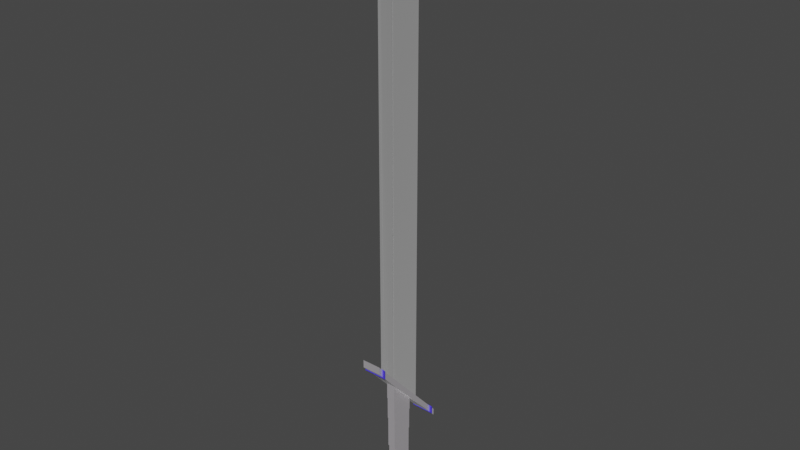 # Source: Broadsword.blend  (saved by Blender 2.90.8; exported with 4.5.12 LTS)
import bpy
from mathutils import Matrix  # noqa: F401  (used for matrix-valued properties, if any)

bpy.ops.wm.read_factory_settings(use_empty=True)
scene = bpy.context.scene
scene.name = 'Scene'

# ---- collections
col_collection = bpy.data.collections.new('Collection'); scene.collection.children.link(col_collection)

# ---- materials (node trees are filled in below, after node groups)
mat_material_001 = bpy.data.materials.new('Material.001')
mat_material_002 = bpy.data.materials.new('Material.002')
mat_material_003 = bpy.data.materials.new('Material.003')

# ---- material node trees
mat_material_001.use_nodes = True; mat_material_001.node_tree.nodes.clear()
_N = mat_material_001.node_tree.nodes; _L = mat_material_001.node_tree.links
n0 = _N.new('ShaderNodeBsdfPrincipled'); n0.name = 'Principled BSDF'; n0.location = (10, 300)
n0.distribution = 'GGX'
n0.subsurface_method = 'BURLEY'
n0.inputs[1].default_value = 1.0
n0.inputs[2].default_value = 1.0
n0.inputs[3].default_value = 2.145
n0.inputs[8].default_value = 1.0
n0.inputs[9].default_value = (6.0, 2.4, 13.9)
n0.inputs[10].default_value = 1.0
n0.inputs[13].default_value = 0.63
n0.inputs[18].default_value = 0.2
n0.inputs[27].default_value = (0.0, 0.0, 0.0, 1.0)
n0.inputs[28].default_value = 1.0
n1 = _N.new('ShaderNodeOutputMaterial'); n1.name = 'Material Output'; n1.location = (300, 300)
_L.new(n0.outputs[0], n1.inputs[0])
n1.is_active_output = True
mat_material_002.use_nodes = True; mat_material_002.node_tree.nodes.clear()
_N = mat_material_002.node_tree.nodes; _L = mat_material_002.node_tree.links
n0 = _N.new('ShaderNodeBsdfPrincipled'); n0.name = 'Principled BSDF'; n0.location = (10, 300)
n0.distribution = 'GGX'
n0.subsurface_method = 'BURLEY'
n0.inputs[0].default_value = (0.4493, 0.4157, 0.4575, 1.0)
n0.inputs[1].default_value = 0.1
n0.inputs[2].default_value = 0.6028
n0.inputs[3].default_value = 0.165
n0.inputs[9].default_value = (0.0, 0.0, 0.0)
n0.inputs[13].default_value = 0.4645
n0.inputs[24].default_value = 0.122
n0.inputs[27].default_value = (0.0, 0.0, 0.0, 1.0)
n0.inputs[28].default_value = 1.0
n1 = _N.new('ShaderNodeOutputMaterial'); n1.name = 'Material Output'; n1.location = (300, 300)
_L.new(n0.outputs[0], n1.inputs[0])
n1.is_active_output = True
mat_material_003.use_nodes = True; mat_material_003.node_tree.nodes.clear()
_N = mat_material_003.node_tree.nodes; _L = mat_material_003.node_tree.links
n0 = _N.new('ShaderNodeBsdfPrincipled'); n0.name = 'Principled BSDF'; n0.location = (10, 300)
n0.distribution = 'GGX'
n0.subsurface_method = 'BURLEY'
n0.inputs[0].default_value = (0.07322, 0.04744, 0.8, 1.0)
n0.inputs[2].default_value = 1.0
n0.inputs[3].default_value = 1.293
n0.inputs[27].default_value = (0.0, 0.0, 0.0, 1.0)
n0.inputs[28].default_value = 1.0
n1 = _N.new('ShaderNodeOutputMaterial'); n1.name = 'Material Output'; n1.location = (300, 300)
_L.new(n0.outputs[0], n1.inputs[0])
n1.is_active_output = True

# ---- world
world_world = bpy.data.worlds.new('World'); scene.world = world_world
world_world.use_nodes = True; world_world.node_tree.nodes.clear()
_N = world_world.node_tree.nodes; _L = world_world.node_tree.links
n0 = _N.new('ShaderNodeOutputWorld'); n0.name = 'World Output'; n0.location = (300, 300)
n1 = _N.new('ShaderNodeBackground'); n1.name = 'Background'; n1.location = (10, 300)
n1.inputs[0].default_value = (0.05088, 0.05088, 0.05088, 1.0)
_L.new(n1.outputs[0], n0.inputs[0])
n0.is_active_output = True
world_world.color = (0.05088, 0.05088, 0.05088)
world_world.use_sun_shadow = False
world_world.sun_shadow_jitter_overblur = 0.0

# ---- meshes
me_cube = bpy.data.meshes.new('Cube')
me_cube.from_pydata([(-0.08358, -0.403, -3.828), (-0.08358, -0.403, 3.96), (-0.08358, 0.403, -4.747), (-0.08358, 0.403, 4.747), (0.08358, -0.403, -3.828), (0.08358, -0.403, 3.96), (0.01663, 0.4202, -4.747), (0.01663, 0.4202, 4.747), (-0.08358, -0.2729, -3.977), (-0.08358, -0.2729, 4.087), (0.08358, -0.2729, -3.977), (0.08358, -0.2729, 4.087), (-0.08358, -0.2325, 4.126), (0.08358, -0.2325, -4.023), (-0.08358, -0.2325, -4.023), (0.08358, -0.2325, 4.126), (-0.08358, -0.2325, -4.023), (-0.08358, -0.2729, -3.977), (0.08358, -0.2325, 4.126), (0.08358, -0.2729, 4.087), (0.08358, -0.2729, -3.977), (-0.08358, -0.2729, 4.087), (-0.08358, -0.2325, 4.126), (0.08358, -0.2325, -4.023), (-0.0826, -0.2325, -4.023), (-0.0826, -0.2729, -3.977), (0.0826, -0.2325, 4.126), (0.0826, -0.2729, 4.087), (0.0826, -0.2729, -3.977), (-0.0826, -0.2729, 4.087), (-0.0826, -0.2325, 4.126), (0.0826, -0.2325, -4.023), (-0.104, -0.2325, -4.023), (-0.104, -0.2729, -3.977), (0.06124, -0.2325, 4.126), (0.06124, -0.2729, 4.087), (0.06124, -0.2729, -3.977), (-0.104, -0.2729, 4.087), (-0.104, -0.2325, 4.126), (0.06124, -0.2325, -4.023), (-0.08358, 0.3773, 4.722), (0.08358, 0.3773, -4.718), (-0.08358, 0.3773, -4.718), (0.08358, 0.3773, 4.722), (-0.03348, 0.4116, -4.747), (-0.03616, 0.4552, 4.789), (0.0, -0.403, -3.828), (0.0006714, -0.441, 3.923), (0.0006714, -0.2979, 4.062), (0.0, -0.2729, -3.977), (0.0, -0.2325, -4.023), (0.0006714, -0.2535, 4.106), (0.0006714, 0.4175, 4.761), (0.0, 0.3773, -4.718)], [], [(42, 40, 3, 2), (44, 45, 7, 6), (10, 11, 5, 4), (46, 47, 1, 0), (49, 10, 4, 46), (48, 9, 1, 47), (51, 12, 9, 48), (50, 13, 10, 49), (11, 10, 20, 19), (0, 1, 9, 8), (41, 43, 15, 13), (53, 41, 13, 50), (52, 40, 12, 51), (9, 12, 22, 21), (18, 19, 27, 26), (17, 21, 29, 25), (12, 14, 16, 22), (14, 8, 17, 16), (10, 13, 23, 20), (8, 9, 21, 17), (15, 11, 19, 18), (13, 15, 18, 23), (28, 31, 39, 36), (30, 24, 32, 38), (23, 18, 26, 31), (21, 22, 30, 29), (19, 20, 28, 27), (16, 17, 25, 24), (22, 16, 24, 30), (20, 23, 31, 28), (39, 34, 35, 36), (33, 37, 38, 32), (25, 29, 37, 33), (26, 27, 35, 34), (31, 26, 34, 39), (29, 30, 38, 37), (27, 28, 36, 35), (24, 25, 33, 32), (45, 3, 40, 52), (44, 6, 41, 53), (6, 7, 43, 41), (14, 12, 40, 42), (2, 44, 53, 42), (7, 45, 52, 43), (43, 52, 51, 15), (42, 53, 50, 14), (14, 50, 49, 8), (15, 51, 48, 11), (11, 48, 47, 5), (8, 49, 46, 0), (4, 5, 47, 46), (2, 3, 45, 44)])
_uv = me_cube.uv_layers.new(name='UVMap')
_uv.uv.foreach_set('vector', [0.375, 0.242, 0.625, 0.242, 0.625, 0.25, 0.375, 0.25, 0.375, 0.375, 0.625, 0.375, 0.625, 0.5, 0.375, 0.5, 0.375, 0.7097, 0.625, 0.7097, 0.625, 0.75, 0.375, 0.75, 0.375, 0.875, 0.625, 0.875, 0.625, 1.0, 0.375, 1.0, 0.25, 0.7097, 0.375, 0.7097, 0.375, 0.75, 0.25, 0.75, 0.75, 0.7097, 0.875, 0.7097, 0.875, 0.75, 0.75, 0.75, 0.75, 0.6971, 0.875, 0.6971, 0.875, 0.7097, 0.75, 0.7097, 0.25, 0.6971, 0.375, 0.6971, 0.375, 0.7097, 0.25, 0.7097, 0.625, 0.7097, 0.375, 0.7097, 0.375, 0.7097, 0.625, 0.7097, 0.375, 0.0, 0.625, 0.0, 0.625, 0.04034, 0.375, 0.04034, 0.375, 0.508, 0.625, 0.508, 0.625, 0.6971, 0.375, 0.6971, 0.25, 0.508, 0.375, 0.508, 0.375, 0.6971, 0.25, 0.6971, 0.75, 0.508, 0.875, 0.508, 0.875, 0.6971, 0.75, 0.6971, 0.875, 0.7097, 0.875, 0.6971, 0.875, 0.6971, 0.875, 0.7097, 0.625, 0.6971, 0.625, 0.7097, 0.625, 0.7097, 0.625, 0.6971, 0.375, 0.04034, 0.625, 0.04034, 0.625, 0.04034, 0.375, 0.04034, 0.625, 0.05287, 0.375, 0.05287, 0.375, 0.05287, 0.625, 0.05287, 0.125, 0.6971, 0.125, 0.7097, 0.125, 0.7097, 0.125, 0.6971, 0.375, 0.7097, 0.375, 0.6971, 0.375, 0.6971, 0.375, 0.7097, 0.375, 0.04034, 0.625, 0.04034, 0.625, 0.04034, 0.375, 0.04034, 0.625, 0.6971, 0.625, 0.7097, 0.625, 0.7097, 0.625, 0.6971, 0.375, 0.6971, 0.625, 0.6971, 0.625, 0.6971, 0.375, 0.6971, 0.375, 0.7097, 0.375, 0.6971, 0.375, 0.6971, 0.375, 0.7097, 0.625, 0.05287, 0.375, 0.05287, 0.375, 0.05287, 0.625, 0.05287, 0.375, 0.6971, 0.625, 0.6971, 0.625, 0.6971, 0.375, 0.6971, 0.875, 0.7097, 0.875, 0.6971, 0.875, 0.6971, 0.875, 0.7097, 0.625, 0.7097, 0.375, 0.7097, 0.375, 0.7097, 0.625, 0.7097, 0.125, 0.6971, 0.125, 0.7097, 0.125, 0.7097, 0.125, 0.6971, 0.625, 0.05287, 0.375, 0.05287, 0.375, 0.05287, 0.625, 0.05287, 0.375, 0.7097, 0.375, 0.6971, 0.375, 0.6971, 0.375, 0.7097, 0.375, 0.6971, 0.625, 0.6971, 0.625, 0.7097, 0.375, 0.7097, 0.375, 0.04034, 0.625, 0.04034, 0.625, 0.05287, 0.375, 0.05287, 0.375, 0.04034, 0.625, 0.04034, 0.625, 0.04034, 0.375, 0.04034, 0.625, 0.6971, 0.625, 0.7097, 0.625, 0.7097, 0.625, 0.6971, 0.375, 0.6971, 0.625, 0.6971, 0.625, 0.6971, 0.375, 0.6971, 0.875, 0.7097, 0.875, 0.6971, 0.875, 0.6971, 0.875, 0.7097, 0.625, 0.7097, 0.375, 0.7097, 0.375, 0.7097, 0.625, 0.7097, 0.125, 0.6971, 0.125, 0.7097, 0.125, 0.7097, 0.125, 0.6971, 0.75, 0.5, 0.875, 0.5, 0.875, 0.508, 0.75, 0.508, 0.25, 0.5, 0.375, 0.5, 0.375, 0.508, 0.25, 0.508, 0.375, 0.5, 0.625, 0.5, 0.625, 0.508, 0.375, 0.508, 0.375, 0.05287, 0.625, 0.05287, 0.625, 0.242, 0.375, 0.242, 0.125, 0.5, 0.25, 0.5, 0.25, 0.508, 0.125, 0.508, 0.625, 0.5, 0.75, 0.5, 0.75, 0.508, 0.625, 0.508, 0.625, 0.508, 0.75, 0.508, 0.75, 0.6971, 0.625, 0.6971, 0.125, 0.508, 0.25, 0.508, 0.25, 0.6971, 0.125, 0.6971, 0.125, 0.6971, 0.25, 0.6971, 0.25, 0.7097, 0.125, 0.7097, 0.625, 0.6971, 0.75, 0.6971, 0.75, 0.7097, 0.625, 0.7097, 0.625, 0.7097, 0.75, 0.7097, 0.75, 0.75, 0.625, 0.75, 0.125, 0.7097, 0.25, 0.7097, 0.25, 0.75, 0.125, 0.75, 0.375, 0.75, 0.625, 0.75, 0.625, 0.875, 0.375, 0.875, 0.375, 0.25, 0.625, 0.25, 0.625, 0.375, 0.375, 0.375])
me_cube.materials.append(mat_material_001)
me_cube.use_remesh_fix_poles = True
me_cube.use_remesh_preserve_attributes = False
me_cube.use_mirror_vertex_groups = False
me_cube.update()
me_cube_001 = bpy.data.meshes.new('Cube.001')
me_cube_001.from_pydata([(-0.1803, -0.7402, 1.172), (-0.1803, -0.7402, 1.322), (-0.1803, 0.8245, -0.5789), (-0.1803, 0.8245, -0.4468), (0.1803, -0.7402, 1.172), (0.1803, -0.7402, 1.322), (0.1803, 0.8245, -0.5789), (0.1803, 0.8245, -0.4468), (0.08276, -0.2217, 0.6564), (0.08276, 0.2217, 0.1538), (-0.08276, -0.2217, 0.6564), (-0.08276, 0.2217, 0.1538), (0.08276, -0.2217, 0.2727), (0.08276, 0.2217, -0.1489), (-0.08276, 0.2217, -0.1489), (-0.08276, -0.2217, 0.2727), (-0.0795, -0.213, 0.2644), (0.0795, -0.213, 0.2644), (-0.0795, 0.213, -0.1406), (0.0795, 0.213, -0.1406), (-0.0795, -0.213, -0.1752), (0.0795, -0.213, -0.1752), (-0.0795, 0.213, -0.5801), (0.0795, 0.213, -0.5801), (-0.07587, -0.2032, -0.1844), (0.07587, -0.2032, -0.1844), (-0.07587, 0.2032, -0.5708), (0.07587, 0.2032, -0.5708), (-0.07587, -0.2032, -0.8051), (0.07587, -0.2032, -0.8051), (-0.07587, 0.2032, -1.192), (0.07587, 0.2032, -1.192), (-0.06947, -0.1861, -0.8214), (0.06947, -0.1861, -0.8214), (-0.06947, 0.1861, -1.175), (0.06947, 0.1861, -1.175), (-0.06947, -0.1861, -1.337), (0.06947, -0.1861, -1.337), (-0.06947, 0.1861, -1.691), (0.06947, 0.1861, -1.691), (-0.06576, -0.1762, -1.346), (0.06576, -0.1762, -1.346), (-0.06576, 0.1762, -1.681), (0.06576, 0.1762, -1.681), (-0.06576, -0.1762, -1.668), (0.06576, -0.1762, -1.668), (-0.06576, 0.1762, -2.003), (0.06576, 0.1762, -2.003), (-0.1803, 0.7321, -0.4755), (-0.1803, 0.7321, -0.3424), (0.1803, 0.7321, -0.4755), (0.1803, 0.7321, -0.3424), (-0.1803, 0.6947, -0.4336), (0.1803, 0.6947, -0.3001), (-0.1803, 0.6947, -0.3001), (0.1803, 0.6947, -0.4336), (-0.1803, -0.652, 1.073), (0.1803, -0.652, 1.222), (-0.1803, -0.652, 1.222), (0.1803, -0.652, 1.073), (-0.1803, -0.6242, 1.191), (0.1803, -0.6242, 1.042), (-0.1803, -0.6242, 1.042), (0.1803, -0.6242, 1.191), (-0.1803, -0.6242, 1.042), (-0.1803, -0.652, 1.073), (0.1803, -0.6242, 1.191), (0.1803, -0.652, 1.222), (-0.1803, -0.652, 1.222), (0.1803, -0.652, 1.073), (-0.1803, -0.6242, 1.191), (0.1803, -0.6242, 1.042), (0.2166, -0.6548, 1.235), (0.2166, -0.6548, 1.235), (0.2166, -0.6214, 1.198), (-0.2166, -0.6548, 1.235), (-0.2166, -0.6214, 1.198), (-0.2166, -0.6214, 1.019), (-0.2166, -0.6548, 1.056), (0.2166, -0.6214, 1.198), (-0.2166, -0.6548, 1.235), (0.2166, -0.6548, 1.056), (-0.2166, -0.6214, 1.198), (0.2166, -0.6214, 1.019), (-0.2136, 0.6913, -0.2839), (-0.2136, 0.7356, -0.334), (0.2136, 0.6913, -0.4421), (0.2136, 0.7356, -0.4917), (0.2136, 0.7356, -0.334), (-0.2136, 0.7356, -0.4917), (-0.2136, 0.6913, -0.4421), (0.2136, 0.6913, -0.2839), (0.06576, 0.1762, -1.915), (0.06576, -0.1762, -1.58), (-0.06576, -0.1762, -1.58), (-0.06576, 0.1762, -1.915), (0.06576, -0.1762, -1.555), (-0.06576, 0.1762, -1.89), (0.06576, 0.1762, -1.89), (-0.06576, -0.1762, -1.555), (0.07467, 0.2, -1.911), (0.07467, 0.2, -1.94), (-0.07467, -0.2, -1.531), (-0.07467, -0.2, -1.559), (0.07467, -0.2, -1.559), (-0.07467, 0.2, -1.94), (0.07467, -0.2, -1.531), (-0.07467, 0.2, -1.911)], [], [(48, 49, 3, 2), (2, 3, 7, 6), (59, 57, 5, 4), (4, 5, 1, 0), (56, 59, 4, 0), (57, 58, 1, 5), (12, 8, 9, 13), (13, 9, 11, 14), (14, 11, 10, 15), (15, 10, 8, 12), (11, 9, 8, 10), (15, 12, 17, 16), (17, 19, 23, 21), (12, 13, 19, 17), (14, 15, 16, 18), (13, 14, 18, 19), (23, 22, 26, 27), (18, 16, 20, 22), (19, 18, 22, 23), (16, 17, 21, 20), (27, 26, 30, 31), (20, 21, 25, 24), (21, 23, 27, 25), (22, 20, 24, 26), (29, 31, 35, 33), (24, 25, 29, 28), (25, 27, 31, 29), (26, 24, 28, 30), (35, 34, 38, 39), (30, 28, 32, 34), (31, 30, 34, 35), (28, 29, 33, 32), (36, 37, 41, 40), (32, 33, 37, 36), (33, 35, 39, 37), (34, 32, 36, 38), (93, 92, 47, 45), (37, 39, 43, 41), (38, 36, 40, 42), (39, 38, 42, 43), (44, 45, 47, 46), (95, 94, 44, 46), (92, 95, 46, 47), (94, 93, 45, 44), (7, 3, 49, 51), (2, 6, 50, 48), (6, 7, 51, 50), (50, 51, 88, 87), (62, 60, 54, 52), (52, 54, 84, 90), (55, 52, 90, 86), (48, 50, 87, 89), (0, 1, 58, 56), (69, 65, 78, 81), (68, 58, 75, 80), (61, 63, 66, 71), (55, 53, 63, 61), (52, 55, 61, 62), (53, 54, 60, 63), (57, 59, 69, 67), (58, 57, 73, 75), (70, 64, 77, 82), (65, 68, 80, 78), (60, 70, 82, 76), (59, 56, 65, 69), (60, 62, 64, 70), (56, 58, 68, 65), (62, 61, 71, 64), (74, 76, 75, 73), (74, 73, 72, 79), (77, 83, 81, 78), (83, 79, 72, 81), (78, 80, 82, 77), (75, 76, 82, 80), (66, 63, 74, 79), (71, 66, 79, 83), (67, 69, 81, 72), (57, 67, 72, 73), (64, 71, 83, 77), (63, 60, 76, 74), (90, 84, 85, 89), (88, 85, 84, 91), (89, 87, 86, 90), (87, 88, 91, 86), (53, 55, 86, 91), (51, 49, 85, 88), (54, 53, 91, 84), (49, 48, 89, 85), (96, 98, 100, 106), (98, 97, 107, 100), (95, 92, 101, 105), (92, 93, 104, 101), (41, 43, 98, 96), (42, 40, 99, 97), (43, 42, 97, 98), (40, 41, 96, 99), (102, 106, 104, 103), (100, 107, 105, 101), (107, 102, 103, 105), (106, 100, 101, 104), (94, 95, 105, 103), (99, 96, 106, 102), (93, 94, 103, 104), (97, 99, 102, 107)])
me_cube_001.polygons.foreach_set('material_index', [0, 0, 0, 0, 0, 0, 0, 0, 0, 0, 0, 0, 0, 0, 0, 0, 0, 0, 0, 0, 0, 0, 0, 0, 0, 0, 0, 0, 0, 0, 0, 0, 0, 0, 0, 0, 0, 0, 0, 0, 0, 0, 0, 0, 0, 0, 0, 1, 0, 1, 1, 1, 0, 1, 1, 1, 0, 0, 0, 1, 1, 1, 1, 1, 1, 1, 1, 1, 1, 1, 1, 1, 1, 1, 1, 1, 1, 1, 1, 1, 1, 1, 1, 1, 1, 1, 1, 1, 1, 1, 1, 1, 0, 0, 0, 0, 1, 1, 1, 1, 1, 1, 1, 1])
_uv = me_cube_001.uv_layers.new(name='UVMap')
_uv.uv.foreach_set('vector', [0.375, 0.2352, 0.625, 0.2352, 0.625, 0.25, 0.375, 0.25, 0.375, 0.25, 0.625, 0.25, 0.625, 0.5, 0.375, 0.5, 0.375, 0.7359, 0.625, 0.7359, 0.625, 0.75, 0.375, 0.75, 0.375, 0.75, 0.625, 0.75, 0.625, 1.0, 0.375, 1.0, 0.125, 0.7359, 0.375, 0.7359, 0.375, 0.75, 0.125, 0.75, 0.625, 0.7359, 0.875, 0.7359, 0.875, 0.75, 0.625, 0.75, 0.5847, 0.0, 0.625, 0.0, 0.625, 0.25, 0.5847, 0.25, 0.5847, 0.25, 0.625, 0.25, 0.625, 0.5, 0.5847, 0.5, 0.5847, 0.5, 0.625, 0.5, 0.625, 0.75, 0.5847, 0.75, 0.5847, 0.75, 0.625, 0.75, 0.625, 1.0, 0.5847, 1.0, 0.625, 0.5, 0.875, 0.5, 0.875, 0.75, 0.625, 0.75, 0.5847, 0.75, 0.5847, 1.0, 0.5847, 1.0, 0.5847, 0.75, 0.5847, 0.0, 0.5847, 0.25, 0.5847, 0.25, 0.5847, 0.0, 0.5847, 0.0, 0.5847, 0.25, 0.5847, 0.25, 0.5847, 0.0, 0.5847, 0.5, 0.5847, 0.75, 0.5847, 0.75, 0.5847, 0.5, 0.5847, 0.25, 0.5847, 0.5, 0.5847, 0.5, 0.5847, 0.25, 0.5847, 0.25, 0.5847, 0.5, 0.5847, 0.5, 0.5847, 0.25, 0.5847, 0.5, 0.5847, 0.75, 0.5847, 0.75, 0.5847, 0.5, 0.5847, 0.25, 0.5847, 0.5, 0.5847, 0.5, 0.5847, 0.25, 0.5847, 0.75, 0.5847, 1.0, 0.5847, 1.0, 0.5847, 0.75, 0.5847, 0.25, 0.5847, 0.5, 0.5847, 0.5, 0.5847, 0.25, 0.5847, 0.75, 0.5847, 1.0, 0.5847, 1.0, 0.5847, 0.75, 0.5847, 0.0, 0.5847, 0.25, 0.5847, 0.25, 0.5847, 0.0, 0.5847, 0.5, 0.5847, 0.75, 0.5847, 0.75, 0.5847, 0.5, 0.5847, 0.0, 0.5847, 0.25, 0.5847, 0.25, 0.5847, 0.0, 0.5847, 0.75, 0.5847, 1.0, 0.5847, 1.0, 0.5847, 0.75, 0.5847, 0.0, 0.5847, 0.25, 0.5847, 0.25, 0.5847, 0.0, 0.5847, 0.5, 0.5847, 0.75, 0.5847, 0.75, 0.5847, 0.5, 0.5847, 0.25, 0.5847, 0.5, 0.5847, 0.5, 0.5847, 0.25, 0.5847, 0.5, 0.5847, 0.75, 0.5847, 0.75, 0.5847, 0.5, 0.5847, 0.25, 0.5847, 0.5, 0.5847, 0.5, 0.5847, 0.25, 0.5847, 0.75, 0.5847, 1.0, 0.5847, 1.0, 0.5847, 0.75, 0.5847, 0.75, 0.5847, 1.0, 0.5847, 1.0, 0.5847, 0.75, 0.5847, 0.75, 0.5847, 1.0, 0.5847, 1.0, 0.5847, 0.75, 0.5847, 0.0, 0.5847, 0.25, 0.5847, 0.25, 0.5847, 0.0, 0.5847, 0.5, 0.5847, 0.75, 0.5847, 0.75, 0.5847, 0.5, 0.5847, 0.0, 0.5847, 0.25, 0.5847, 0.25, 0.5847, 0.0, 0.5847, 0.0, 0.5847, 0.25, 0.5847, 0.25, 0.5847, 0.0, 0.5847, 0.5, 0.5847, 0.75, 0.5847, 0.75, 0.5847, 0.5, 0.5847, 0.25, 0.5847, 0.5, 0.5847, 0.5, 0.5847, 0.25, 0.5847, 0.75, 0.5847, 0.0, 0.5847, 0.25, 0.5847, 0.5, 0.5847, 0.5, 0.5847, 0.75, 0.5847, 0.75, 0.5847, 0.5, 0.5847, 0.25, 0.5847, 0.5, 0.5847, 0.5, 0.5847, 0.25, 0.5847, 0.75, 0.5847, 1.0, 0.5847, 1.0, 0.5847, 0.75, 0.625, 0.5, 0.875, 0.5, 0.875, 0.5148, 0.625, 0.5148, 0.125, 0.5, 0.375, 0.5, 0.375, 0.5148, 0.125, 0.5148, 0.375, 0.5, 0.625, 0.5, 0.625, 0.5148, 0.375, 0.5148, 0.375, 0.5148, 0.625, 0.5148, 0.625, 0.5148, 0.375, 0.5148, 0.375, 0.01853, 0.625, 0.01853, 0.625, 0.2293, 0.375, 0.2293, 0.375, 0.2293, 0.625, 0.2293, 0.625, 0.2293, 0.375, 0.2293, 0.375, 0.5207, 0.125, 0.5207, 0.125, 0.5207, 0.375, 0.5207, 0.125, 0.5148, 0.375, 0.5148, 0.375, 0.5148, 0.125, 0.5148, 0.375, 0.0, 0.625, 0.0, 0.625, 0.01409, 0.375, 0.01409, 0.375, 0.7359, 0.125, 0.7359, 0.125, 0.7359, 0.375, 0.7359, 0.625, 0.01409, 0.625, 0.01409, 0.625, 0.01409, 0.625, 0.01409, 0.375, 0.7315, 0.625, 0.7315, 0.625, 0.7315, 0.375, 0.7315, 0.375, 0.5207, 0.625, 0.5207, 0.625, 0.7315, 0.375, 0.7315, 0.125, 0.5207, 0.375, 0.5207, 0.375, 0.7315, 0.125, 0.7315, 0.625, 0.5207, 0.875, 0.5207, 0.875, 0.7315, 0.625, 0.7315, 0.625, 0.7359, 0.375, 0.7359, 0.375, 0.7359, 0.625, 0.7359, 0.875, 0.7359, 0.625, 0.7359, 0.625, 0.7359, 0.875, 0.7359, 0.625, 0.01853, 0.375, 0.01853, 0.375, 0.01853, 0.625, 0.01853, 0.375, 0.01409, 0.625, 0.01409, 0.625, 0.01409, 0.375, 0.01409, 0.625, 0.01853, 0.625, 0.01853, 0.625, 0.01853, 0.625, 0.01853, 0.375, 0.7359, 0.125, 0.7359, 0.125, 0.7359, 0.375, 0.7359, 0.625, 0.01853, 0.375, 0.01853, 0.375, 0.01853, 0.625, 0.01853, 0.375, 0.01409, 0.625, 0.01409, 0.625, 0.01409, 0.375, 0.01409, 0.125, 0.7315, 0.375, 0.7315, 0.375, 0.7315, 0.125, 0.7315, 0.625, 0.7315, 0.875, 0.7315, 0.875, 0.7359, 0.625, 0.7359, 0.625, 0.7315, 0.625, 0.7359, 0.625, 0.7359, 0.625, 0.7315, 0.125, 0.7315, 0.375, 0.7315, 0.375, 0.7359, 0.125, 0.7359, 0.375, 0.7315, 0.625, 0.7315, 0.625, 0.7359, 0.375, 0.7359, 0.375, 0.01409, 0.625, 0.01409, 0.625, 0.01853, 0.375, 0.01853, 0.875, 0.7359, 0.875, 0.7315, 0.875, 0.7315, 0.875, 0.7359, 0.625, 0.7315, 0.625, 0.7315, 0.625, 0.7315, 0.625, 0.7315, 0.375, 0.7315, 0.625, 0.7315, 0.625, 0.7315, 0.375, 0.7315, 0.625, 0.7359, 0.375, 0.7359, 0.375, 0.7359, 0.625, 0.7359, 0.625, 0.7359, 0.625, 0.7359, 0.625, 0.7359, 0.625, 0.7359, 0.125, 0.7315, 0.375, 0.7315, 0.375, 0.7315, 0.125, 0.7315, 0.625, 0.7315, 0.875, 0.7315, 0.875, 0.7315, 0.625, 0.7315, 0.375, 0.2293, 0.625, 0.2293, 0.625, 0.2352, 0.375, 0.2352, 0.625, 0.5148, 0.875, 0.5148, 0.875, 0.5207, 0.625, 0.5207, 0.125, 0.5148, 0.375, 0.5148, 0.375, 0.5207, 0.125, 0.5207, 0.375, 0.5148, 0.625, 0.5148, 0.625, 0.5207, 0.375, 0.5207, 0.625, 0.5207, 0.375, 0.5207, 0.375, 0.5207, 0.625, 0.5207, 0.625, 0.5148, 0.875, 0.5148, 0.875, 0.5148, 0.625, 0.5148, 0.875, 0.5207, 0.625, 0.5207, 0.625, 0.5207, 0.875, 0.5207, 0.625, 0.2352, 0.375, 0.2352, 0.375, 0.2352, 0.625, 0.2352, 0.5847, 0.0, 0.5847, 0.25, 0.5847, 0.25, 0.5847, 0.0, 0.5847, 0.25, 0.5847, 0.5, 0.5847, 0.5, 0.5847, 0.25, 0.5847, 0.5, 0.5847, 0.25, 0.5847, 0.25, 0.5847, 0.5, 0.5847, 0.25, 0.5847, 0.0, 0.5847, 0.0, 0.5847, 0.25, 0.5847, 0.0, 0.5847, 0.25, 0.5847, 0.25, 0.5847, 0.0, 0.5847, 0.5, 0.5847, 0.75, 0.5847, 0.75, 0.5847, 0.5, 0.5847, 0.25, 0.5847, 0.5, 0.5847, 0.5, 0.5847, 0.25, 0.5847, 0.75, 0.5847, 1.0, 0.5847, 1.0, 0.5847, 0.75, 0.5847, 0.75, 0.5847, 1.0, 0.5847, 1.0, 0.5847, 0.75, 0.5847, 0.25, 0.5847, 0.5, 0.5847, 0.5, 0.5847, 0.25, 0.5847, 0.5, 0.5847, 0.75, 0.5847, 0.75, 0.5847, 0.5, 0.5847, 0.0, 0.5847, 0.25, 0.5847, 0.25, 0.5847, 0.0, 0.5847, 0.75, 0.5847, 0.5, 0.5847, 0.5, 0.5847, 0.75, 0.5847, 0.75, 0.5847, 1.0, 0.5847, 1.0, 0.5847, 0.75, 0.5847, 1.0, 0.5847, 0.75, 0.5847, 0.75, 0.5847, 1.0, 0.5847, 0.5, 0.5847, 0.75, 0.5847, 0.75, 0.5847, 0.5])
me_cube_001.materials.append(mat_material_002)
me_cube_001.materials.append(mat_material_003)
me_cube_001.use_remesh_fix_poles = True
me_cube_001.use_remesh_preserve_attributes = False
me_cube_001.use_mirror_vertex_groups = False
me_cube_001.update()

# ---- objects
ob_blade1 = bpy.data.objects.new('Blade1', me_cube)
ob_handle1 = bpy.data.objects.new('Handle1', me_cube_001)

# ---- transforms, parenting, visibility, modifiers, constraints
ob_blade1.location = (0.4891, 1.35, -2.466)
ob_blade1.lineart.crease_threshold = 0.0
ob_handle1.location = (0.5011, 1.315, -7.152)
ob_handle1.lineart.crease_threshold = 0.0

# ---- collection membership
col_collection.objects.link(ob_blade1)
col_collection.objects.link(ob_handle1)

# ---- scene / render settings (as saved in the file)
scene.frame_start = 1; scene.frame_end = 250; scene.frame_set(1)
scene.render.engine = 'CYCLES'
scene.render.use_simplify = True
scene.cycles.use_denoising = False
scene.cycles.samples = 128
scene.cycles.sampling_pattern = 'TABULATED_SOBOL'
scene.cycles.use_adaptive_sampling = False
scene.cycles.use_light_tree = False
scene.cycles.max_bounces = 16
scene.cycles.glossy_bounces = 8
scene.view_settings.view_transform = 'Filmic'
bpy.context.view_layer.update()

# ---- added for rendering (the .blend has no active camera and no usable light): camera, sun
cam_auto = bpy.data.cameras.new('AutoCamera')
cam_auto.lens = 50.0
cam_auto.sensor_width = 36.0
cam_auto.clip_end = 1000.0
ob_auto_camera = bpy.data.objects.new('AutoCamera', cam_auto)
scene.collection.objects.link(ob_auto_camera)
ob_auto_camera.location = (11.2264, -11.5131, 5.16403)
ob_auto_camera.rotation_euler = (1.09748, -7.21219e-08, 0.694738)
scene.camera = ob_auto_camera
light_auto_sun = bpy.data.lights.new('AutoSun', 'SUN')
light_auto_sun.energy = 3.0
light_auto_sun.angle = 0.0523599
ob_auto_sun = bpy.data.objects.new('AutoSun', light_auto_sun)
scene.collection.objects.link(ob_auto_sun)
ob_auto_sun.rotation_euler = (0.872665, 0.174533, 0.523599)
bpy.context.view_layer.update()
